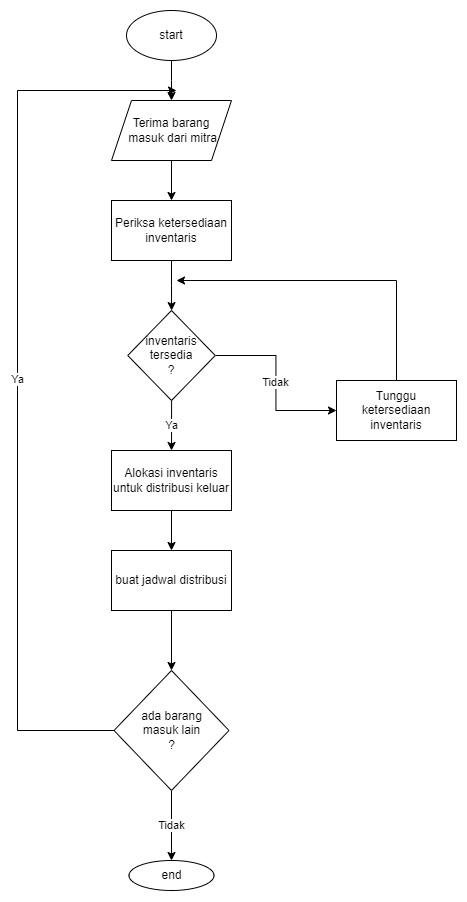

The diagram above was exported from draw.io. Its source (the exported page's mxGraphModel, read from the mxfile embedded in the PNG):
<mxGraphModel dx="1024" dy="603" grid="1" gridSize="10" guides="1" tooltips="1" connect="1" arrows="1" fold="1" page="1" pageScale="1" pageWidth="850" pageHeight="1100" math="0" shadow="0">
  <root>
    <mxCell id="0" />
    <mxCell id="1" parent="0" />
    <mxCell id="6FqpXQ43tkm7bnqp3haV-3" style="edgeStyle=orthogonalEdgeStyle;rounded=0;orthogonalLoop=1;jettySize=auto;html=1;" edge="1" parent="1" source="6FqpXQ43tkm7bnqp3haV-1">
      <mxGeometry relative="1" as="geometry">
        <mxPoint x="185" y="130" as="targetPoint" />
      </mxGeometry>
    </mxCell>
    <mxCell id="6FqpXQ43tkm7bnqp3haV-1" value="start" style="ellipse;whiteSpace=wrap;html=1;" vertex="1" parent="1">
      <mxGeometry x="140" y="40" width="90" height="50" as="geometry" />
    </mxCell>
    <mxCell id="6FqpXQ43tkm7bnqp3haV-7" style="edgeStyle=orthogonalEdgeStyle;rounded=0;orthogonalLoop=1;jettySize=auto;html=1;" edge="1" parent="1" source="6FqpXQ43tkm7bnqp3haV-4" target="6FqpXQ43tkm7bnqp3haV-8">
      <mxGeometry relative="1" as="geometry">
        <mxPoint x="185" y="260" as="targetPoint" />
      </mxGeometry>
    </mxCell>
    <mxCell id="6FqpXQ43tkm7bnqp3haV-4" value="Terima barang&lt;br&gt;&amp;nbsp;masuk dari mitra" style="shape=parallelogram;perimeter=parallelogramPerimeter;whiteSpace=wrap;html=1;fixedSize=1;" vertex="1" parent="1">
      <mxGeometry x="125" y="130" width="120" height="60" as="geometry" />
    </mxCell>
    <mxCell id="6FqpXQ43tkm7bnqp3haV-9" style="edgeStyle=orthogonalEdgeStyle;rounded=0;orthogonalLoop=1;jettySize=auto;html=1;" edge="1" parent="1" source="6FqpXQ43tkm7bnqp3haV-8" target="6FqpXQ43tkm7bnqp3haV-10">
      <mxGeometry relative="1" as="geometry">
        <mxPoint x="185" y="340" as="targetPoint" />
      </mxGeometry>
    </mxCell>
    <mxCell id="6FqpXQ43tkm7bnqp3haV-8" value="Periksa ketersediaan inventaris" style="rounded=0;whiteSpace=wrap;html=1;" vertex="1" parent="1">
      <mxGeometry x="125" y="230" width="120" height="60" as="geometry" />
    </mxCell>
    <mxCell id="6FqpXQ43tkm7bnqp3haV-11" value="Ya" style="edgeStyle=orthogonalEdgeStyle;rounded=0;orthogonalLoop=1;jettySize=auto;html=1;" edge="1" parent="1" source="6FqpXQ43tkm7bnqp3haV-10" target="6FqpXQ43tkm7bnqp3haV-12">
      <mxGeometry relative="1" as="geometry">
        <mxPoint x="185" y="490" as="targetPoint" />
      </mxGeometry>
    </mxCell>
    <mxCell id="6FqpXQ43tkm7bnqp3haV-13" value="Tidak" style="edgeStyle=orthogonalEdgeStyle;rounded=0;orthogonalLoop=1;jettySize=auto;html=1;" edge="1" parent="1" source="6FqpXQ43tkm7bnqp3haV-10" target="6FqpXQ43tkm7bnqp3haV-14">
      <mxGeometry relative="1" as="geometry">
        <mxPoint x="380" y="385" as="targetPoint" />
      </mxGeometry>
    </mxCell>
    <mxCell id="6FqpXQ43tkm7bnqp3haV-10" value="inventaris tersedia&lt;br&gt;?" style="rhombus;whiteSpace=wrap;html=1;" vertex="1" parent="1">
      <mxGeometry x="141.25" y="340" width="87.5" height="90" as="geometry" />
    </mxCell>
    <mxCell id="6FqpXQ43tkm7bnqp3haV-16" style="edgeStyle=orthogonalEdgeStyle;rounded=0;orthogonalLoop=1;jettySize=auto;html=1;" edge="1" parent="1" source="6FqpXQ43tkm7bnqp3haV-12" target="6FqpXQ43tkm7bnqp3haV-17">
      <mxGeometry relative="1" as="geometry">
        <mxPoint x="185" y="580" as="targetPoint" />
      </mxGeometry>
    </mxCell>
    <mxCell id="6FqpXQ43tkm7bnqp3haV-12" value="Alokasi inventaris untuk distribusi keluar" style="rounded=0;whiteSpace=wrap;html=1;" vertex="1" parent="1">
      <mxGeometry x="125" y="480" width="120" height="60" as="geometry" />
    </mxCell>
    <mxCell id="6FqpXQ43tkm7bnqp3haV-15" style="edgeStyle=orthogonalEdgeStyle;rounded=0;orthogonalLoop=1;jettySize=auto;html=1;" edge="1" parent="1" source="6FqpXQ43tkm7bnqp3haV-14">
      <mxGeometry relative="1" as="geometry">
        <mxPoint x="190" y="310" as="targetPoint" />
        <Array as="points">
          <mxPoint x="410" y="310" />
        </Array>
      </mxGeometry>
    </mxCell>
    <mxCell id="6FqpXQ43tkm7bnqp3haV-14" value="Tunggu &lt;br&gt;ketersediaan inventaris" style="rounded=0;whiteSpace=wrap;html=1;" vertex="1" parent="1">
      <mxGeometry x="350" y="410" width="120" height="60" as="geometry" />
    </mxCell>
    <mxCell id="6FqpXQ43tkm7bnqp3haV-18" style="edgeStyle=orthogonalEdgeStyle;rounded=0;orthogonalLoop=1;jettySize=auto;html=1;" edge="1" parent="1" source="6FqpXQ43tkm7bnqp3haV-17" target="6FqpXQ43tkm7bnqp3haV-19">
      <mxGeometry relative="1" as="geometry">
        <mxPoint x="185" y="700" as="targetPoint" />
      </mxGeometry>
    </mxCell>
    <mxCell id="6FqpXQ43tkm7bnqp3haV-17" value="buat jadwal distribusi" style="rounded=0;whiteSpace=wrap;html=1;" vertex="1" parent="1">
      <mxGeometry x="125" y="580" width="120" height="60" as="geometry" />
    </mxCell>
    <mxCell id="6FqpXQ43tkm7bnqp3haV-21" value="Ya" style="edgeStyle=orthogonalEdgeStyle;rounded=0;orthogonalLoop=1;jettySize=auto;html=1;exitX=0;exitY=0.5;exitDx=0;exitDy=0;" edge="1" parent="1" source="6FqpXQ43tkm7bnqp3haV-19">
      <mxGeometry relative="1" as="geometry">
        <mxPoint x="190" y="120" as="targetPoint" />
        <mxPoint x="107.53091397849448" y="770.0122580645161" as="sourcePoint" />
        <Array as="points">
          <mxPoint x="31" y="760" />
          <mxPoint x="31" y="120" />
        </Array>
      </mxGeometry>
    </mxCell>
    <mxCell id="6FqpXQ43tkm7bnqp3haV-23" value="Tidak" style="edgeStyle=orthogonalEdgeStyle;rounded=0;orthogonalLoop=1;jettySize=auto;html=1;" edge="1" parent="1" source="6FqpXQ43tkm7bnqp3haV-19" target="6FqpXQ43tkm7bnqp3haV-24">
      <mxGeometry relative="1" as="geometry">
        <mxPoint x="185" y="880" as="targetPoint" />
      </mxGeometry>
    </mxCell>
    <mxCell id="6FqpXQ43tkm7bnqp3haV-19" value="ada barang &lt;br&gt;masuk lain&lt;br&gt;?" style="rhombus;whiteSpace=wrap;html=1;" vertex="1" parent="1">
      <mxGeometry x="127.5" y="700" width="115" height="120" as="geometry" />
    </mxCell>
    <mxCell id="6FqpXQ43tkm7bnqp3haV-24" value="end" style="ellipse;whiteSpace=wrap;html=1;" vertex="1" parent="1">
      <mxGeometry x="142.5" y="890" width="85" height="30" as="geometry" />
    </mxCell>
  </root>
</mxGraphModel>